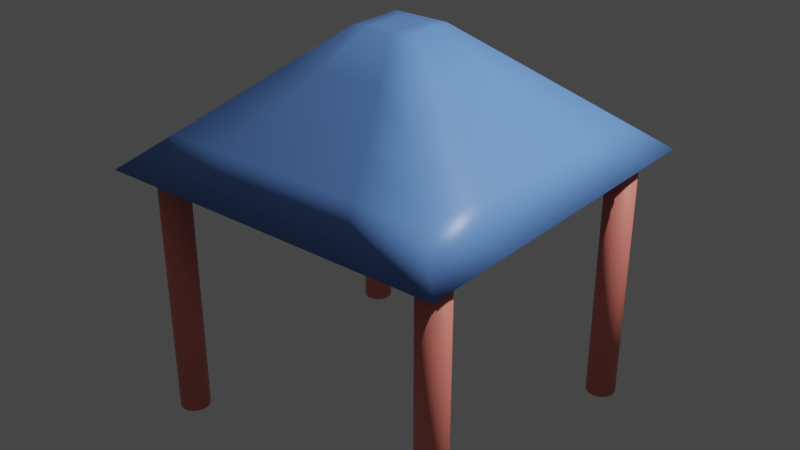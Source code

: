 # Source: Tent.blend  (saved by Blender 2.80.75; exported with 4.5.12 LTS)
import bpy
from mathutils import Matrix  # noqa: F401  (used for matrix-valued properties, if any)

bpy.ops.wm.read_factory_settings(use_empty=True)
scene = bpy.context.scene
scene.name = 'Scene'

# ---- collections
col_collection = bpy.data.collections.new('Collection'); scene.collection.children.link(col_collection)

# ---- materials (node trees are filled in below, after node groups)
mat_material = bpy.data.materials.new('Material')
mat_material.alpha_threshold = 0.0
mat_material.use_transparent_shadow = False
mat_material.line_color = (0.0, 0.0, 0.0, 1.0)
mat_material_001 = bpy.data.materials.new('Material.001')
mat_material_001.use_transparent_shadow = False

# ---- material node trees
mat_material.use_nodes = True; mat_material.node_tree.nodes.clear()
_N = mat_material.node_tree.nodes; _L = mat_material.node_tree.links
n0 = _N.new('ShaderNodeOutputMaterial'); n0.name = 'Material Output'; n0.location = (300, 300)
n1 = _N.new('ShaderNodeBsdfPrincipled'); n1.name = 'Principled BSDF'; n1.location = (10, 300)
n1.distribution = 'GGX'
n1.subsurface_method = 'BURLEY'
n1.inputs[0].default_value = (0.1492, 0.3216, 0.8, 1.0)
n1.inputs[2].default_value = 0.4
n1.inputs[3].default_value = 1.45
n1.inputs[27].default_value = (0.0, 0.0, 0.0, 1.0)
n1.inputs[28].default_value = 1.0
_L.new(n1.outputs[0], n0.inputs[0])
n0.is_active_output = True
mat_material_001.use_nodes = True; mat_material_001.node_tree.nodes.clear()
_N = mat_material_001.node_tree.nodes; _L = mat_material_001.node_tree.links
n0 = _N.new('ShaderNodeOutputMaterial'); n0.name = 'Material Output'; n0.location = (300, 300)
n1 = _N.new('ShaderNodeBsdfPrincipled'); n1.name = 'Principled BSDF'; n1.location = (10, 300)
n1.distribution = 'GGX'
n1.subsurface_method = 'BURLEY'
n1.inputs[0].default_value = (0.8, 0.2173, 0.1726, 1.0)
n1.inputs[3].default_value = 1.45
n1.inputs[27].default_value = (0.0, 0.0, 0.0, 1.0)
n1.inputs[28].default_value = 1.0
_L.new(n1.outputs[0], n0.inputs[0])
n0.is_active_output = True

# ---- world
world_world = bpy.data.worlds.new('World'); scene.world = world_world
world_world.use_nodes = True; world_world.node_tree.nodes.clear()
_N = world_world.node_tree.nodes; _L = world_world.node_tree.links
n0 = _N.new('ShaderNodeOutputWorld'); n0.name = 'World Output'; n0.location = (300, 300)
n1 = _N.new('ShaderNodeBackground'); n1.name = 'Background'; n1.location = (10, 300)
n1.inputs[0].default_value = (0.05088, 0.05088, 0.05088, 1.0)
_L.new(n1.outputs[0], n0.inputs[0])
n0.is_active_output = True
world_world.color = (0.05088, 0.05088, 0.05088)
world_world.use_sun_shadow = False
world_world.sun_shadow_jitter_overblur = 0.0

# ---- lights
light_light = bpy.data.lights.new('Light', 'POINT')
light_light.transmission_factor = 0.0
light_light.energy = 1000.0
light_light.shadow_soft_size = 0.1
light_light.shadow_maximum_resolution = 0.006
light_light.use_absolute_resolution = True

# ---- meshes
me_cube = bpy.data.meshes.new('Cube')
me_cube.from_pydata([(0.2007, 0.2007, 2.725), (1.011, 1.011, 1.829), (0.2007, -0.2007, 2.725), (1.011, -1.011, 1.829), (-0.2007, 0.2007, 2.725), (-1.011, 1.011, 1.829), (-0.2007, -0.2007, 2.725), (-1.011, -1.011, 1.829), (-1.271, 1.271, 1.829), (-1.271, -1.271, 1.829), (1.271, 1.271, 1.829), (1.271, -1.271, 1.829), (-0.4918, 0.4918, 2.011), (-0.4918, -0.4918, 2.011), (0.4918, 0.4918, 2.011), (0.4918, -0.4918, 2.011), (-1.271, -2.572e-10, 1.829), (-1.313e-09, 1.271, 1.829), (0.7356, 0.7356, 2.277), (-0.7356, -0.7356, 2.277), (0.7356, -0.7356, 2.277), (-0.7356, 0.7356, 2.277), (-1.313e-09, -0.2007, 2.725), (0.2007, -2.572e-10, 2.725), (-1.313e-09, -1.271, 1.829), (-0.2007, -2.572e-10, 2.725), (-1.313e-09, 0.2007, 2.725), (1.271, -2.572e-10, 1.829), (-1.011, -2.572e-10, 1.829), (-1.313e-09, 1.011, 1.829), (-1.313e-09, -1.011, 1.829), (1.011, -2.572e-10, 1.829), (-1.141, 1.141, 1.829), (-1.141, -1.141, 1.829), (1.141, 1.141, 1.829), (1.141, -1.141, 1.829), (-0.4918, -2.572e-10, 2.011), (-1.313e-09, 0.4918, 2.011), (-1.313e-09, -0.4918, 2.011), (0.4918, -2.572e-10, 2.011), (-0.7512, -0.7512, 1.92), (0.7512, -0.7512, 1.92), (-0.7512, 0.7512, 1.92), (0.7512, 0.7512, 1.92), (-1.313e-09, 0.7512, 1.92), (0.7512, -2.572e-10, 1.92), (-0.7512, -2.572e-10, 1.92), (-1.313e-09, -2.572e-10, 2.011), (1.141, -2.572e-10, 1.829), (-1.313e-09, -1.141, 1.829), (-1.313e-09, 1.141, 1.829), (-1.141, -2.572e-10, 1.829), (-1.313e-09, 0.7356, 2.277), (0.7356, -2.572e-10, 2.277), (-1.313e-09, -0.7512, 1.92), (-0.7356, -2.572e-10, 2.277), (-1.313e-09, -0.7356, 2.277), (-1.313e-09, -2.572e-10, 2.725), (-1.271, -0.6353, 1.829), (-0.6353, 1.271, 1.829), (1.003, 1.003, 2.053), (-0.4681, -0.4681, 2.501), (1.003, -1.003, 2.053), (-1.003, 1.003, 2.053), (-0.1003, -0.2007, 2.725), (0.2007, -0.1003, 2.725), (0.6353, -1.271, 1.829), (-0.2007, 0.1003, 2.725), (0.1003, 0.2007, 2.725), (1.271, 0.6353, 1.829), (-1.011, -0.5053, 1.829), (-0.5053, 1.011, 1.829), (0.5053, -1.011, 1.829), (1.011, 0.5053, 1.829), (-1.076, 1.076, 1.829), (-1.206, -1.206, 1.829), (1.076, 1.076, 1.829), (1.206, -1.206, 1.829), (-0.4918, -0.2459, 2.011), (-0.2459, 0.4918, 2.011), (0.2459, -0.4918, 2.011), (0.4918, 0.2459, 2.011), (-0.6215, -0.6215, 1.965), (0.8809, -0.8809, 1.875), (-0.6215, 0.6215, 1.965), (0.8809, 0.8809, 1.875), (-1.271, 0.6353, 1.829), (0.6353, 1.271, 1.829), (0.4681, 0.4681, 2.501), (-1.003, -1.003, 2.053), (0.4681, -0.4681, 2.501), (-0.4681, 0.4681, 2.501), (0.1003, -0.2007, 2.725), (0.2007, 0.1003, 2.725), (-0.6353, -1.271, 1.829), (-0.2007, -0.1003, 2.725), (-0.1003, 0.2007, 2.725), (1.271, -0.6353, 1.829), (-1.011, 0.5053, 1.829), (0.5053, 1.011, 1.829), (-0.5053, -1.011, 1.829), (1.011, -0.5053, 1.829), (-1.206, 1.206, 1.829), (-1.076, -1.076, 1.829), (1.206, 1.206, 1.829), (1.076, -1.076, 1.829), (-0.4918, 0.2459, 2.011), (0.2459, 0.4918, 2.011), (-0.2459, -0.4918, 2.011), (0.4918, -0.2459, 2.011), (-0.8809, -0.8809, 1.875), (0.6215, -0.6215, 1.965), (-0.8809, 0.8809, 1.875), (0.6215, 0.6215, 1.965), (-1.313e-09, 0.6215, 1.965), (-1.313e-09, 0.8809, 1.875), (-0.3756, 0.7512, 1.92), (0.3756, 0.7512, 1.92), (0.6215, -2.572e-10, 1.965), (0.8809, -2.572e-10, 1.875), (0.7512, 0.3756, 1.92), (0.7512, -0.3756, 1.92), (-0.6215, -2.572e-10, 1.965), (-0.8809, -2.572e-10, 1.875), (-0.7512, -0.3756, 1.92), (-0.7512, 0.3756, 1.92), (-1.313e-09, -0.2459, 2.011), (-1.313e-09, 0.2459, 2.011), (-0.2459, -2.572e-10, 2.011), (0.2459, -2.572e-10, 2.011), (1.206, -2.572e-10, 1.829), (1.076, -2.572e-10, 1.829), (1.141, -0.5703, 1.829), (1.141, 0.5703, 1.829), (-1.313e-09, -1.206, 1.829), (-1.313e-09, -1.076, 1.829), (-0.5703, -1.141, 1.829), (0.5703, -1.141, 1.829), (-1.313e-09, 1.206, 1.829), (-1.313e-09, 1.076, 1.829), (0.5703, 1.141, 1.829), (-0.5703, 1.141, 1.829), (-1.206, -2.572e-10, 1.829), (-1.076, -2.572e-10, 1.829), (-1.141, 0.5703, 1.829), (-1.141, -0.5703, 1.829), (0.3678, 0.7356, 2.277), (-0.3678, 0.7356, 2.277), (-1.313e-09, 1.003, 2.053), (-1.313e-09, 0.4681, 2.501), (0.7356, -0.3678, 2.277), (0.7356, 0.3678, 2.277), (1.003, -2.572e-10, 2.053), (0.4681, -2.572e-10, 2.501), (-1.313e-09, -0.6215, 1.965), (-1.313e-09, -0.8809, 1.875), (0.3756, -0.7512, 1.92), (-0.3756, -0.7512, 1.92), (-0.7356, 0.3678, 2.277), (-0.7356, -0.3678, 2.277), (-1.003, -2.572e-10, 2.053), (-0.4681, -2.572e-10, 2.501), (-0.3678, -0.7356, 2.277), (0.3678, -0.7356, 2.277), (-1.313e-09, -1.003, 2.053), (-1.313e-09, -0.4681, 2.501), (-1.313e-09, -0.1003, 2.725), (-1.313e-09, 0.1003, 2.725), (0.1003, -2.572e-10, 2.725), (-0.1003, -2.572e-10, 2.725), (-0.1003, 0.1003, 2.725), (0.1003, 0.1003, 2.725), (0.1003, -0.1003, 2.725), (0.2341, -0.4681, 2.501), (0.5015, -1.003, 2.053), (-0.5015, -1.003, 2.053), (-0.4681, -0.2341, 2.501), (-1.003, -0.5015, 2.053), (-1.003, 0.5015, 2.053), (-0.4404, -0.8809, 1.875), (0.4404, -0.8809, 1.875), (0.3108, -0.6215, 1.965), (0.4681, 0.2341, 2.501), (1.003, 0.5015, 2.053), (1.003, -0.5015, 2.053), (-0.2341, 0.4681, 2.501), (-0.5015, 1.003, 2.053), (0.5015, 1.003, 2.053), (-1.076, -0.5378, 1.829), (-1.076, 0.5378, 1.829), (-1.206, 0.6028, 1.829), (-0.5378, 1.076, 1.829), (0.5378, 1.076, 1.829), (0.6028, 1.206, 1.829), (0.5378, -1.076, 1.829), (-0.5378, -1.076, 1.829), (-0.6028, -1.206, 1.829), (1.076, 0.5378, 1.829), (1.076, -0.5378, 1.829), (1.206, -0.6028, 1.829), (0.2459, 0.2459, 2.011), (-0.2459, 0.2459, 2.011), (-0.2459, -0.2459, 2.011), (-0.8809, 0.4404, 1.875), (-0.8809, -0.4404, 1.875), (-0.6215, -0.3108, 1.965), (0.8809, -0.4404, 1.875), (0.8809, 0.4404, 1.875), (0.6215, 0.3108, 1.965), (0.4404, 0.8809, 1.875), (-0.4404, 0.8809, 1.875), (-0.3108, 0.6215, 1.965), (0.3108, 0.6215, 1.965), (0.6215, -0.3108, 1.965), (-0.6215, 0.3108, 1.965), (0.2459, -0.2459, 2.011), (1.206, 0.6028, 1.829), (0.6028, -1.206, 1.829), (-0.6028, 1.206, 1.829), (-1.206, -0.6028, 1.829), (0.2341, 0.4681, 2.501), (0.4681, -0.2341, 2.501), (-0.3108, -0.6215, 1.965), (-0.4681, 0.2341, 2.501), (-0.2341, -0.4681, 2.501), (-0.1003, -0.1003, 2.725), (1.059, 1.096, -0.01372), (1.059, 1.096, 1.855), (1.08, 1.094, -0.01372), (1.08, 1.094, 1.855), (1.1, 1.088, -0.01372), (1.1, 1.088, 1.855), (1.118, 1.078, -0.01372), (1.118, 1.078, 1.855), (1.134, 1.065, -0.01372), (1.134, 1.065, 1.855), (1.147, 1.049, -0.01372), (1.147, 1.049, 1.855), (1.157, 1.031, -0.01372), (1.157, 1.031, 1.855), (1.163, 1.011, -0.01372), (1.163, 1.011, 1.855), (1.165, 0.9902, -0.01372), (1.165, 0.9902, 1.855), (1.163, 0.9696, -0.01372), (1.163, 0.9696, 1.855), (1.157, 0.9498, -0.01372), (1.157, 0.9498, 1.855), (1.147, 0.9315, -0.01372), (1.147, 0.9315, 1.855), (1.134, 0.9155, -0.01372), (1.134, 0.9155, 1.855), (1.118, 0.9024, -0.01372), (1.118, 0.9024, 1.855), (1.1, 0.8926, -0.01372), (1.1, 0.8926, 1.855), (1.08, 0.8866, -0.01372), (1.08, 0.8866, 1.855), (1.059, 0.8846, -0.01372), (1.059, 0.8846, 1.855), (1.039, 0.8866, -0.01372), (1.039, 0.8866, 1.855), (1.019, 0.8926, -0.01372), (1.019, 0.8926, 1.855), (1.001, 0.9024, -0.01372), (1.001, 0.9024, 1.855), (0.9848, 0.9155, -0.01372), (0.9848, 0.9155, 1.855), (0.9716, 0.9315, -0.01372), (0.9716, 0.9315, 1.855), (0.9619, 0.9498, -0.01372), (0.9619, 0.9498, 1.855), (0.9559, 0.9696, -0.01372), (0.9559, 0.9696, 1.855), (0.9538, 0.9902, -0.01372), (0.9538, 0.9902, 1.855), (0.9559, 1.011, -0.01372), (0.9559, 1.011, 1.855), (0.9619, 1.031, -0.01372), (0.9619, 1.031, 1.855), (0.9716, 1.049, -0.01372), (0.9716, 1.049, 1.855), (0.9848, 1.065, -0.01372), (0.9848, 1.065, 1.855), (1.001, 1.078, -0.01372), (1.001, 1.078, 1.855), (1.019, 1.088, -0.01372), (1.019, 1.088, 1.855), (1.039, 1.094, -0.01372), (1.039, 1.094, 1.855), (-1.059, 1.096, -0.01372), (-1.059, 1.096, 1.855), (-1.08, 1.094, -0.01372), (-1.08, 1.094, 1.855), (-1.1, 1.088, -0.01372), (-1.1, 1.088, 1.855), (-1.118, 1.078, -0.01372), (-1.118, 1.078, 1.855), (-1.134, 1.065, -0.01372), (-1.134, 1.065, 1.855), (-1.147, 1.049, -0.01372), (-1.147, 1.049, 1.855), (-1.157, 1.031, -0.01372), (-1.157, 1.031, 1.855), (-1.163, 1.011, -0.01372), (-1.163, 1.011, 1.855), (-1.165, 0.9902, -0.01372), (-1.165, 0.9902, 1.855), (-1.163, 0.9696, -0.01372), (-1.163, 0.9696, 1.855), (-1.157, 0.9498, -0.01372), (-1.157, 0.9498, 1.855), (-1.147, 0.9315, -0.01372), (-1.147, 0.9315, 1.855), (-1.134, 0.9155, -0.01372), (-1.134, 0.9155, 1.855), (-1.118, 0.9024, -0.01372), (-1.118, 0.9024, 1.855), (-1.1, 0.8926, -0.01372), (-1.1, 0.8926, 1.855), (-1.08, 0.8866, -0.01372), (-1.08, 0.8866, 1.855), (-1.059, 0.8846, -0.01372), (-1.059, 0.8846, 1.855), (-1.039, 0.8866, -0.01372), (-1.039, 0.8866, 1.855), (-1.019, 0.8926, -0.01372), (-1.019, 0.8926, 1.855), (-1.001, 0.9024, -0.01372), (-1.001, 0.9024, 1.855), (-0.9848, 0.9155, -0.01372), (-0.9848, 0.9155, 1.855), (-0.9716, 0.9315, -0.01372), (-0.9716, 0.9315, 1.855), (-0.9619, 0.9498, -0.01372), (-0.9619, 0.9498, 1.855), (-0.9559, 0.9696, -0.01372), (-0.9559, 0.9696, 1.855), (-0.9538, 0.9902, -0.01372), (-0.9538, 0.9902, 1.855), (-0.9559, 1.011, -0.01372), (-0.9559, 1.011, 1.855), (-0.9619, 1.031, -0.01372), (-0.9619, 1.031, 1.855), (-0.9716, 1.049, -0.01372), (-0.9716, 1.049, 1.855), (-0.9848, 1.065, -0.01372), (-0.9848, 1.065, 1.855), (-1.001, 1.078, -0.01372), (-1.001, 1.078, 1.855), (-1.019, 1.088, -0.01372), (-1.019, 1.088, 1.855), (-1.039, 1.094, -0.01372), (-1.039, 1.094, 1.855), (1.059, -1.096, -0.01372), (1.059, -1.096, 1.855), (1.08, -1.094, -0.01372), (1.08, -1.094, 1.855), (1.1, -1.088, -0.01372), (1.1, -1.088, 1.855), (1.118, -1.078, -0.01372), (1.118, -1.078, 1.855), (1.134, -1.065, -0.01372), (1.134, -1.065, 1.855), (1.147, -1.049, -0.01372), (1.147, -1.049, 1.855), (1.157, -1.031, -0.01372), (1.157, -1.031, 1.855), (1.163, -1.011, -0.01372), (1.163, -1.011, 1.855), (1.165, -0.9902, -0.01372), (1.165, -0.9902, 1.855), (1.163, -0.9696, -0.01372), (1.163, -0.9696, 1.855), (1.157, -0.9498, -0.01372), (1.157, -0.9498, 1.855), (1.147, -0.9315, -0.01372), (1.147, -0.9315, 1.855), (1.134, -0.9155, -0.01372), (1.134, -0.9155, 1.855), (1.118, -0.9024, -0.01372), (1.118, -0.9024, 1.855), (1.1, -0.8926, -0.01372), (1.1, -0.8926, 1.855), (1.08, -0.8866, -0.01372), (1.08, -0.8866, 1.855), (1.059, -0.8846, -0.01372), (1.059, -0.8846, 1.855), (1.039, -0.8866, -0.01372), (1.039, -0.8866, 1.855), (1.019, -0.8926, -0.01372), (1.019, -0.8926, 1.855), (1.001, -0.9024, -0.01372), (1.001, -0.9024, 1.855), (0.9848, -0.9155, -0.01372), (0.9848, -0.9155, 1.855), (0.9716, -0.9315, -0.01372), (0.9716, -0.9315, 1.855), (0.9619, -0.9498, -0.01372), (0.9619, -0.9498, 1.855), (0.9559, -0.9696, -0.01372), (0.9559, -0.9696, 1.855), (0.9538, -0.9902, -0.01372), (0.9538, -0.9902, 1.855), (0.9559, -1.011, -0.01372), (0.9559, -1.011, 1.855), (0.9619, -1.031, -0.01372), (0.9619, -1.031, 1.855), (0.9716, -1.049, -0.01372), (0.9716, -1.049, 1.855), (0.9848, -1.065, -0.01372), (0.9848, -1.065, 1.855), (1.001, -1.078, -0.01372), (1.001, -1.078, 1.855), (1.019, -1.088, -0.01372), (1.019, -1.088, 1.855), (1.039, -1.094, -0.01372), (1.039, -1.094, 1.855), (-1.059, -1.096, -0.01372), (-1.059, -1.096, 1.855), (-1.08, -1.094, -0.01372), (-1.08, -1.094, 1.855), (-1.1, -1.088, -0.01372), (-1.1, -1.088, 1.855), (-1.118, -1.078, -0.01372), (-1.118, -1.078, 1.855), (-1.134, -1.065, -0.01372), (-1.134, -1.065, 1.855), (-1.147, -1.049, -0.01372), (-1.147, -1.049, 1.855), (-1.157, -1.031, -0.01372), (-1.157, -1.031, 1.855), (-1.163, -1.011, -0.01372), (-1.163, -1.011, 1.855), (-1.165, -0.9902, -0.01372), (-1.165, -0.9902, 1.855), (-1.163, -0.9696, -0.01372), (-1.163, -0.9696, 1.855), (-1.157, -0.9498, -0.01372), (-1.157, -0.9498, 1.855), (-1.147, -0.9315, -0.01372), (-1.147, -0.9315, 1.855), (-1.134, -0.9155, -0.01372), (-1.134, -0.9155, 1.855), (-1.118, -0.9024, -0.01372), (-1.118, -0.9024, 1.855), (-1.1, -0.8926, -0.01372), (-1.1, -0.8926, 1.855), (-1.08, -0.8866, -0.01372), (-1.08, -0.8866, 1.855), (-1.059, -0.8846, -0.01372), (-1.059, -0.8846, 1.855), (-1.039, -0.8866, -0.01372), (-1.039, -0.8866, 1.855), (-1.019, -0.8926, -0.01372), (-1.019, -0.8926, 1.855), (-1.001, -0.9024, -0.01372), (-1.001, -0.9024, 1.855), (-0.9848, -0.9155, -0.01372), (-0.9848, -0.9155, 1.855), (-0.9716, -0.9315, -0.01372), (-0.9716, -0.9315, 1.855), (-0.9619, -0.9498, -0.01372), (-0.9619, -0.9498, 1.855), (-0.9559, -0.9696, -0.01372), (-0.9559, -0.9696, 1.855), (-0.9538, -0.9902, -0.01372), (-0.9538, -0.9902, 1.855), (-0.9559, -1.011, -0.01372), (-0.9559, -1.011, 1.855), (-0.9619, -1.031, -0.01372), (-0.9619, -1.031, 1.855), (-0.9716, -1.049, -0.01372), (-0.9716, -1.049, 1.855), (-0.9848, -1.065, -0.01372), (-0.9848, -1.065, 1.855), (-1.001, -1.078, -0.01372), (-1.001, -1.078, 1.855), (-1.019, -1.088, -0.01372), (-1.019, -1.088, 1.855), (-1.039, -1.094, -0.01372), (-1.039, -1.094, 1.855)], [], [(225, 95, 6, 64), (224, 64, 6, 61), (223, 67, 4, 91), (222, 82, 13, 108), (221, 65, 2, 90), (220, 68, 0, 88), (219, 75, 9, 58), (218, 102, 8, 59), (217, 77, 11, 66), (216, 104, 10, 69), (215, 109, 15, 80), (214, 84, 12, 106), (213, 111, 15, 109), (212, 113, 14, 107), (211, 114, 37, 79), (210, 115, 44, 116), (209, 85, 43, 117), (208, 118, 39, 81), (207, 119, 45, 120), (206, 83, 41, 121), (205, 122, 36, 78), (204, 123, 46, 124), (203, 112, 42, 125), (202, 126, 38, 108), (201, 127, 47, 128), (200, 81, 39, 129), (199, 130, 27, 97), (198, 131, 48, 132), (197, 76, 34, 133), (196, 134, 24, 94), (195, 135, 49, 136), (194, 105, 35, 137), (193, 138, 17, 87), (192, 139, 50, 140), (191, 74, 32, 141), (190, 142, 16, 86), (189, 143, 51, 144), (188, 103, 33, 145), (187, 146, 18, 60), (186, 147, 52, 148), (185, 96, 26, 149), (184, 150, 20, 62), (183, 151, 53, 152), (182, 93, 23, 153), (181, 154, 38, 80), (180, 155, 54, 156), (179, 110, 40, 157), (178, 158, 21, 63), (177, 159, 55, 160), (176, 95, 25, 161), (175, 162, 19, 89), (174, 163, 56, 164), (173, 92, 22, 165), (172, 166, 22, 92), (171, 167, 57, 168), (170, 67, 25, 169), (167, 170, 169, 57), (26, 96, 170, 167), (96, 4, 67, 170), (93, 171, 168, 23), (0, 68, 171, 93), (68, 26, 167, 171), (65, 172, 92, 2), (23, 168, 172, 65), (168, 57, 166, 172), (163, 173, 165, 56), (20, 90, 173, 163), (90, 2, 92, 173), (66, 174, 164, 24), (11, 62, 174, 66), (62, 20, 163, 174), (94, 175, 89, 9), (24, 164, 175, 94), (164, 56, 162, 175), (159, 176, 161, 55), (19, 61, 176, 159), (61, 6, 95, 176), (58, 177, 160, 16), (9, 89, 177, 58), (89, 19, 159, 177), (86, 178, 63, 8), (16, 160, 178, 86), (160, 55, 158, 178), (155, 179, 157, 54), (30, 100, 179, 155), (100, 7, 110, 179), (83, 180, 156, 41), (3, 72, 180, 83), (72, 30, 155, 180), (111, 181, 80, 15), (41, 156, 181, 111), (156, 54, 154, 181), (151, 182, 153, 53), (18, 88, 182, 151), (88, 0, 93, 182), (69, 183, 152, 27), (10, 60, 183, 69), (60, 18, 151, 183), (97, 184, 62, 11), (27, 152, 184, 97), (152, 53, 150, 184), (147, 185, 149, 52), (21, 91, 185, 147), (91, 4, 96, 185), (59, 186, 148, 17), (8, 63, 186, 59), (63, 21, 147, 186), (87, 187, 60, 10), (17, 148, 187, 87), (148, 52, 146, 187), (143, 188, 145, 51), (28, 70, 188, 143), (70, 7, 103, 188), (74, 189, 144, 32), (5, 98, 189, 74), (98, 28, 143, 189), (102, 190, 86, 8), (32, 144, 190, 102), (144, 51, 142, 190), (139, 191, 141, 50), (29, 71, 191, 139), (71, 5, 74, 191), (76, 192, 140, 34), (1, 99, 192, 76), (99, 29, 139, 192), (104, 193, 87, 10), (34, 140, 193, 104), (140, 50, 138, 193), (135, 194, 137, 49), (30, 72, 194, 135), (72, 3, 105, 194), (103, 195, 136, 33), (7, 100, 195, 103), (100, 30, 135, 195), (75, 196, 94, 9), (33, 136, 196, 75), (136, 49, 134, 196), (131, 197, 133, 48), (31, 73, 197, 131), (73, 1, 76, 197), (105, 198, 132, 35), (3, 101, 198, 105), (101, 31, 131, 198), (77, 199, 97, 11), (35, 132, 199, 77), (132, 48, 130, 199), (127, 200, 129, 47), (37, 107, 200, 127), (107, 14, 81, 200), (106, 201, 128, 36), (12, 79, 201, 106), (79, 37, 127, 201), (78, 202, 108, 13), (36, 128, 202, 78), (128, 47, 126, 202), (123, 203, 125, 46), (28, 98, 203, 123), (98, 5, 112, 203), (110, 204, 124, 40), (7, 70, 204, 110), (70, 28, 123, 204), (82, 205, 78, 13), (40, 124, 205, 82), (124, 46, 122, 205), (119, 206, 121, 45), (31, 101, 206, 119), (101, 3, 83, 206), (85, 207, 120, 43), (1, 73, 207, 85), (73, 31, 119, 207), (113, 208, 81, 14), (43, 120, 208, 113), (120, 45, 118, 208), (115, 209, 117, 44), (29, 99, 209, 115), (99, 1, 85, 209), (112, 210, 116, 42), (5, 71, 210, 112), (71, 29, 115, 210), (84, 211, 79, 12), (42, 116, 211, 84), (116, 44, 114, 211), (114, 212, 107, 37), (44, 117, 212, 114), (117, 43, 113, 212), (118, 213, 109, 39), (45, 121, 213, 118), (121, 41, 111, 213), (122, 214, 106, 36), (46, 125, 214, 122), (125, 42, 84, 214), (126, 215, 80, 38), (47, 129, 215, 126), (129, 39, 109, 215), (130, 216, 69, 27), (48, 133, 216, 130), (133, 34, 104, 216), (134, 217, 66, 24), (49, 137, 217, 134), (137, 35, 77, 217), (138, 218, 59, 17), (50, 141, 218, 138), (141, 32, 102, 218), (142, 219, 58, 16), (51, 145, 219, 142), (145, 33, 75, 219), (146, 220, 88, 18), (52, 149, 220, 146), (149, 26, 68, 220), (150, 221, 90, 20), (53, 153, 221, 150), (153, 23, 65, 221), (154, 222, 108, 38), (54, 157, 222, 154), (157, 40, 82, 222), (158, 223, 91, 21), (55, 161, 223, 158), (161, 25, 67, 223), (162, 224, 61, 19), (56, 165, 224, 162), (165, 22, 64, 224), (166, 225, 64, 22), (57, 169, 225, 166), (169, 25, 95, 225), (226, 227, 229, 228), (228, 229, 231, 230), (230, 231, 233, 232), (232, 233, 235, 234), (234, 235, 237, 236), (236, 237, 239, 238), (238, 239, 241, 240), (240, 241, 243, 242), (242, 243, 245, 244), (244, 245, 247, 246), (246, 247, 249, 248), (248, 249, 251, 250), (250, 251, 253, 252), (252, 253, 255, 254), (254, 255, 257, 256), (256, 257, 259, 258), (258, 259, 261, 260), (260, 261, 263, 262), (262, 263, 265, 264), (264, 265, 267, 266), (266, 267, 269, 268), (268, 269, 271, 270), (270, 271, 273, 272), (272, 273, 275, 274), (274, 275, 277, 276), (276, 277, 279, 278), (278, 279, 281, 280), (280, 281, 283, 282), (282, 283, 285, 284), (284, 285, 287, 286), (229, 227, 289, 287, 285, 283, 281, 279, 277, 275, 273, 271, 269, 267, 265, 263, 261, 259, 257, 255, 253, 251, 249, 247, 245, 243, 241, 239, 237, 235, 233, 231), (286, 287, 289, 288), (288, 289, 227, 226), (226, 228, 230, 232, 234, 236, 238, 240, 242, 244, 246, 248, 250, 252, 254, 256, 258, 260, 262, 264, 266, 268, 270, 272, 274, 276, 278, 280, 282, 284, 286, 288), (290, 292, 293, 291), (292, 294, 295, 293), (294, 296, 297, 295), (296, 298, 299, 297), (298, 300, 301, 299), (300, 302, 303, 301), (302, 304, 305, 303), (304, 306, 307, 305), (306, 308, 309, 307), (308, 310, 311, 309), (310, 312, 313, 311), (312, 314, 315, 313), (314, 316, 317, 315), (316, 318, 319, 317), (318, 320, 321, 319), (320, 322, 323, 321), (322, 324, 325, 323), (324, 326, 327, 325), (326, 328, 329, 327), (328, 330, 331, 329), (330, 332, 333, 331), (332, 334, 335, 333), (334, 336, 337, 335), (336, 338, 339, 337), (338, 340, 341, 339), (340, 342, 343, 341), (342, 344, 345, 343), (344, 346, 347, 345), (346, 348, 349, 347), (348, 350, 351, 349), (293, 295, 297, 299, 301, 303, 305, 307, 309, 311, 313, 315, 317, 319, 321, 323, 325, 327, 329, 331, 333, 335, 337, 339, 341, 343, 345, 347, 349, 351, 353, 291), (350, 352, 353, 351), (352, 290, 291, 353), (290, 352, 350, 348, 346, 344, 342, 340, 338, 336, 334, 332, 330, 328, 326, 324, 322, 320, 318, 316, 314, 312, 310, 308, 306, 304, 302, 300, 298, 296, 294, 292), (354, 356, 357, 355), (356, 358, 359, 357), (358, 360, 361, 359), (360, 362, 363, 361), (362, 364, 365, 363), (364, 366, 367, 365), (366, 368, 369, 367), (368, 370, 371, 369), (370, 372, 373, 371), (372, 374, 375, 373), (374, 376, 377, 375), (376, 378, 379, 377), (378, 380, 381, 379), (380, 382, 383, 381), (382, 384, 385, 383), (384, 386, 387, 385), (386, 388, 389, 387), (388, 390, 391, 389), (390, 392, 393, 391), (392, 394, 395, 393), (394, 396, 397, 395), (396, 398, 399, 397), (398, 400, 401, 399), (400, 402, 403, 401), (402, 404, 405, 403), (404, 406, 407, 405), (406, 408, 409, 407), (408, 410, 411, 409), (410, 412, 413, 411), (412, 414, 415, 413), (357, 359, 361, 363, 365, 367, 369, 371, 373, 375, 377, 379, 381, 383, 385, 387, 389, 391, 393, 395, 397, 399, 401, 403, 405, 407, 409, 411, 413, 415, 417, 355), (414, 416, 417, 415), (416, 354, 355, 417), (354, 416, 414, 412, 410, 408, 406, 404, 402, 400, 398, 396, 394, 392, 390, 388, 386, 384, 382, 380, 378, 376, 374, 372, 370, 368, 366, 364, 362, 360, 358, 356), (418, 419, 421, 420), (420, 421, 423, 422), (422, 423, 425, 424), (424, 425, 427, 426), (426, 427, 429, 428), (428, 429, 431, 430), (430, 431, 433, 432), (432, 433, 435, 434), (434, 435, 437, 436), (436, 437, 439, 438), (438, 439, 441, 440), (440, 441, 443, 442), (442, 443, 445, 444), (444, 445, 447, 446), (446, 447, 449, 448), (448, 449, 451, 450), (450, 451, 453, 452), (452, 453, 455, 454), (454, 455, 457, 456), (456, 457, 459, 458), (458, 459, 461, 460), (460, 461, 463, 462), (462, 463, 465, 464), (464, 465, 467, 466), (466, 467, 469, 468), (468, 469, 471, 470), (470, 471, 473, 472), (472, 473, 475, 474), (474, 475, 477, 476), (476, 477, 479, 478), (421, 419, 481, 479, 477, 475, 473, 471, 469, 467, 465, 463, 461, 459, 457, 455, 453, 451, 449, 447, 445, 443, 441, 439, 437, 435, 433, 431, 429, 427, 425, 423), (478, 479, 481, 480), (480, 481, 419, 418), (418, 420, 422, 424, 426, 428, 430, 432, 434, 436, 438, 440, 442, 444, 446, 448, 450, 452, 454, 456, 458, 460, 462, 464, 466, 468, 470, 472, 474, 476, 478, 480)])
me_cube.polygons.foreach_set('use_smooth', [True] * 360)
me_cube.polygons.foreach_set('material_index', [0, 0, 0, 0, 0, 0, 0, 0, 0, 0, 0, 0, 0, 0, 0, 0, 0, 0, 0, 0, 0, 0, 0, 0, 0, 0, 0, 0, 0, 0, 0, 0, 0, 0, 0, 0, 0, 0, 0, 0, 0, 0, 0, 0, 0, 0, 0, 0, 0, 0, 0, 0, 0, 0, 0, 0, 0, 0, 0, 0, 0, 0, 0, 0, 0, 0, 0, 0, 0, 0, 0, 0, 0, 0, 0, 0, 0, 0, 0, 0, 0, 0, 0, 0, 0, 0, 0, 0, 0, 0, 0, 0, 0, 0, 0, 0, 0, 0, 0, 0, 0, 0, 0, 0, 0, 0, 0, 0, 0, 0, 0, 0, 0, 0, 0, 0, 0, 0, 0, 0, 0, 0, 0, 0, 0, 0, 0, 0, 0, 0, 0, 0, 0, 0, 0, 0, 0, 0, 0, 0, 0, 0, 0, 0, 0, 0, 0, 0, 0, 0, 0, 0, 0, 0, 0, 0, 0, 0, 0, 0, 0, 0, 0, 0, 0, 0, 0, 0, 0, 0, 0, 0, 0, 0, 0, 0, 0, 0, 0, 0, 0, 0, 0, 0, 0, 0, 0, 0, 0, 0, 0, 0, 0, 0, 0, 0, 0, 0, 0, 0, 0, 0, 0, 0, 0, 0, 0, 0, 0, 0, 0, 0, 0, 0, 0, 0, 0, 0, 0, 0, 0, 0, 0, 0, 1, 1, 1, 1, 1, 1, 1, 1, 1, 1, 1, 1, 1, 1, 1, 1, 1, 1, 1, 1, 1, 1, 1, 1, 1, 1, 1, 1, 1, 1, 1, 1, 1, 1, 1, 1, 1, 1, 1, 1, 1, 1, 1, 1, 1, 1, 1, 1, 1, 1, 1, 1, 1, 1, 1, 1, 1, 1, 1, 1, 1, 1, 1, 1, 1, 1, 1, 1, 1, 1, 1, 1, 1, 1, 1, 1, 1, 1, 1, 1, 1, 1, 1, 1, 1, 1, 1, 1, 1, 1, 1, 1, 1, 1, 1, 1, 1, 1, 1, 1, 1, 1, 1, 1, 1, 1, 1, 1, 1, 1, 1, 1, 1, 1, 1, 1, 1, 1, 1, 1, 1, 1, 1, 1, 1, 1, 1, 1, 1, 1, 1, 1, 1, 1, 1, 1])
_uv = me_cube.uv_layers.new(name='UVMap')
_uv.uv.foreach_set('vector', [0.5625, 0.1875, 0.625, 0.1875, 0.625, 0.25, 0.5625, 0.25, 0.5625, 0.4375, 0.625, 0.4375, 0.625, 0.5, 0.5625, 0.5, 0.5625, 0.6875, 0.625, 0.6875, 0.625, 0.75, 0.5625, 0.75, 0.4503, 0.9744, 0.4006, 0.9744, 0.4006, 0.9744, 0.4503, 0.9744, 0.3125, 0.6875, 0.375, 0.6875, 0.375, 0.75, 0.3125, 0.75, 0.8125, 0.6875, 0.875, 0.6875, 0.875, 0.75, 0.8125, 0.75, 0.3814, 0.9343, 0.3814, 0.9936, 0.375, 1.0, 0.375, 0.9375, 0.4407, 0.7564, 0.3814, 0.7564, 0.375, 0.75, 0.4375, 0.75, 0.5593, 0.9936, 0.6186, 0.9936, 0.625, 1.0, 0.5625, 1.0, 0.6186, 0.8157, 0.6186, 0.7564, 0.625, 0.75, 0.625, 0.8125, 0.5497, 0.9247, 0.5994, 0.9247, 0.5994, 0.9744, 0.5497, 0.9744, 0.4006, 0.8253, 0.4006, 0.7756, 0.4006, 0.7756, 0.4006, 0.8253, 0.5994, 0.9247, 0.5994, 0.9744, 0.5994, 0.9744, 0.5994, 0.9247, 0.5497, 0.7756, 0.5994, 0.7756, 0.5994, 0.7756, 0.5497, 0.7756, 0.4503, 0.7756, 0.5, 0.7756, 0.5, 0.7756, 0.4503, 0.7756, 0.4503, 0.7756, 0.5, 0.7756, 0.5, 0.7756, 0.4503, 0.7756, 0.5497, 0.7756, 0.5994, 0.7756, 0.5994, 0.7756, 0.5497, 0.7756, 0.5994, 0.8253, 0.5994, 0.875, 0.5994, 0.875, 0.5994, 0.8253, 0.5994, 0.8253, 0.5994, 0.875, 0.5994, 0.875, 0.5994, 0.8253, 0.5994, 0.9247, 0.5994, 0.9744, 0.5994, 0.9744, 0.5994, 0.9247, 0.4006, 0.9247, 0.4006, 0.875, 0.4006, 0.875, 0.4006, 0.9247, 0.4006, 0.9247, 0.4006, 0.875, 0.4006, 0.875, 0.4006, 0.9247, 0.4006, 0.8253, 0.4006, 0.7756, 0.4006, 0.7756, 0.4006, 0.8253, 0.4503, 0.9247, 0.5, 0.9247, 0.5, 0.9744, 0.4503, 0.9744, 0.4503, 0.8253, 0.5, 0.8253, 0.5, 0.875, 0.4503, 0.875, 0.5497, 0.8253, 0.5994, 0.8253, 0.5994, 0.875, 0.5497, 0.875, 0.6186, 0.9343, 0.6186, 0.875, 0.625, 0.875, 0.625, 0.9375, 0.6058, 0.9279, 0.6058, 0.875, 0.6122, 0.875, 0.6122, 0.9311, 0.6058, 0.8221, 0.6058, 0.7692, 0.6122, 0.7628, 0.6122, 0.8189, 0.4407, 0.9936, 0.5, 0.9936, 0.5, 1.0, 0.4375, 1.0, 0.4471, 0.9808, 0.5, 0.9808, 0.5, 0.9872, 0.4439, 0.9872, 0.5529, 0.9808, 0.6058, 0.9808, 0.6122, 0.9872, 0.5561, 0.9872, 0.5593, 0.7564, 0.5, 0.7564, 0.5, 0.75, 0.5625, 0.75, 0.5529, 0.7692, 0.5, 0.7692, 0.5, 0.7628, 0.5561, 0.7628, 0.4471, 0.7692, 0.3942, 0.7692, 0.3878, 0.7628, 0.4439, 0.7628, 0.3814, 0.8157, 0.3814, 0.875, 0.375, 0.875, 0.375, 0.8125, 0.3942, 0.8221, 0.3942, 0.875, 0.3878, 0.875, 0.3878, 0.8189, 0.3942, 0.9279, 0.3942, 0.9808, 0.3878, 0.9872, 0.3878, 0.9311, 0.6875, 0.6875, 0.75, 0.6875, 0.75, 0.75, 0.6875, 0.75, 0.6875, 0.5625, 0.75, 0.5625, 0.75, 0.625, 0.6875, 0.625, 0.8125, 0.5625, 0.875, 0.5625, 0.875, 0.625, 0.8125, 0.625, 0.1875, 0.6875, 0.25, 0.6875, 0.25, 0.75, 0.1875, 0.75, 0.1875, 0.5625, 0.25, 0.5625, 0.25, 0.625, 0.1875, 0.625, 0.3125, 0.5625, 0.375, 0.5625, 0.375, 0.625, 0.3125, 0.625, 0.5497, 0.9744, 0.5, 0.9744, 0.5, 0.9744, 0.5497, 0.9744, 0.5497, 0.9744, 0.5, 0.9744, 0.5, 0.9744, 0.5497, 0.9744, 0.4503, 0.9744, 0.4006, 0.9744, 0.4006, 0.9744, 0.4503, 0.9744, 0.4375, 0.6875, 0.5, 0.6875, 0.5, 0.75, 0.4375, 0.75, 0.4375, 0.5625, 0.5, 0.5625, 0.5, 0.625, 0.4375, 0.625, 0.5625, 0.5625, 0.625, 0.5625, 0.625, 0.625, 0.5625, 0.625, 0.4375, 0.4375, 0.5, 0.4375, 0.5, 0.5, 0.4375, 0.5, 0.4375, 0.3125, 0.5, 0.3125, 0.5, 0.375, 0.4375, 0.375, 0.5625, 0.3125, 0.625, 0.3125, 0.625, 0.375, 0.5625, 0.375, 0.4375, 0.1875, 0.5, 0.1875, 0.5, 0.25, 0.4375, 0.25, 0.4375, 0.0625, 0.5, 0.0625, 0.5, 0.125, 0.4375, 0.125, 0.5625, 0.0625, 0.625, 0.0625, 0.625, 0.125, 0.5625, 0.125, 0.5, 0.0625, 0.5625, 0.0625, 0.5625, 0.125, 0.5, 0.125, 0.5, 0.0, 0.5625, 0.0, 0.5625, 0.0625, 0.5, 0.0625, 0.5625, 0.0, 0.625, 0.0, 0.625, 0.0625, 0.5625, 0.0625, 0.375, 0.0625, 0.4375, 0.0625, 0.4375, 0.125, 0.375, 0.125, 0.375, 0.0, 0.4375, 0.0, 0.4375, 0.0625, 0.375, 0.0625, 0.4375, 0.0, 0.5, 0.0, 0.5, 0.0625, 0.4375, 0.0625, 0.375, 0.1875, 0.4375, 0.1875, 0.4375, 0.25, 0.375, 0.25, 0.375, 0.125, 0.4375, 0.125, 0.4375, 0.1875, 0.375, 0.1875, 0.4375, 0.125, 0.5, 0.125, 0.5, 0.1875, 0.4375, 0.1875, 0.5, 0.3125, 0.5625, 0.3125, 0.5625, 0.375, 0.5, 0.375, 0.5, 0.25, 0.5625, 0.25, 0.5625, 0.3125, 0.5, 0.3125, 0.5625, 0.25, 0.625, 0.25, 0.625, 0.3125, 0.5625, 0.3125, 0.375, 0.3125, 0.4375, 0.3125, 0.4375, 0.375, 0.375, 0.375, 0.375, 0.25, 0.4375, 0.25, 0.4375, 0.3125, 0.375, 0.3125, 0.4375, 0.25, 0.5, 0.25, 0.5, 0.3125, 0.4375, 0.3125, 0.375, 0.4375, 0.4375, 0.4375, 0.4375, 0.5, 0.375, 0.5, 0.375, 0.375, 0.4375, 0.375, 0.4375, 0.4375, 0.375, 0.4375, 0.4375, 0.375, 0.5, 0.375, 0.5, 0.4375, 0.4375, 0.4375, 0.5, 0.5625, 0.5625, 0.5625, 0.5625, 0.625, 0.5, 0.625, 0.5, 0.5, 0.5625, 0.5, 0.5625, 0.5625, 0.5, 0.5625, 0.5625, 0.5, 0.625, 0.5, 0.625, 0.5625, 0.5625, 0.5625, 0.375, 0.5625, 0.4375, 0.5625, 0.4375, 0.625, 0.375, 0.625, 0.375, 0.5, 0.4375, 0.5, 0.4375, 0.5625, 0.375, 0.5625, 0.4375, 0.5, 0.5, 0.5, 0.5, 0.5625, 0.4375, 0.5625, 0.375, 0.6875, 0.4375, 0.6875, 0.4375, 0.75, 0.375, 0.75, 0.375, 0.625, 0.4375, 0.625, 0.4375, 0.6875, 0.375, 0.6875, 0.4375, 0.625, 0.5, 0.625, 0.5, 0.6875, 0.4375, 0.6875, 0.5, 0.9744, 0.4503, 0.9744, 0.4503, 0.9744, 0.5, 0.9744, 0.5, 0.9744, 0.4503, 0.9744, 0.4503, 0.9744, 0.5, 0.9744, 0.4503, 0.9744, 0.4006, 0.9744, 0.4006, 0.9744, 0.4503, 0.9744, 0.5994, 0.9744, 0.5497, 0.9744, 0.5497, 0.9744, 0.5994, 0.9744, 0.5994, 0.9744, 0.5497, 0.9744, 0.5497, 0.9744, 0.5994, 0.9744, 0.5497, 0.9744, 0.5, 0.9744, 0.5, 0.9744, 0.5497, 0.9744, 0.5994, 0.9744, 0.5497, 0.9744, 0.5497, 0.9744, 0.5994, 0.9744, 0.5994, 0.9744, 0.5497, 0.9744, 0.5497, 0.9744, 0.5994, 0.9744, 0.5497, 0.9744, 0.5, 0.9744, 0.5, 0.9744, 0.5497, 0.9744, 0.25, 0.5625, 0.3125, 0.5625, 0.3125, 0.625, 0.25, 0.625, 0.25, 0.5, 0.3125, 0.5, 0.3125, 0.5625, 0.25, 0.5625, 0.3125, 0.5, 0.375, 0.5, 0.375, 0.5625, 0.3125, 0.5625, 0.125, 0.5625, 0.1875, 0.5625, 0.1875, 0.625, 0.125, 0.625, 0.125, 0.5, 0.1875, 0.5, 0.1875, 0.5625, 0.125, 0.5625, 0.1875, 0.5, 0.25, 0.5, 0.25, 0.5625, 0.1875, 0.5625, 0.125, 0.6875, 0.1875, 0.6875, 0.1875, 0.75, 0.125, 0.75, 0.125, 0.625, 0.1875, 0.625, 0.1875, 0.6875, 0.125, 0.6875, 0.1875, 0.625, 0.25, 0.625, 0.25, 0.6875, 0.1875, 0.6875, 0.75, 0.5625, 0.8125, 0.5625, 0.8125, 0.625, 0.75, 0.625, 0.75, 0.5, 0.8125, 0.5, 0.8125, 0.5625, 0.75, 0.5625, 0.8125, 0.5, 0.875, 0.5, 0.875, 0.5625, 0.8125, 0.5625, 0.625, 0.5625, 0.6875, 0.5625, 0.6875, 0.625, 0.625, 0.625, 0.625, 0.5, 0.6875, 0.5, 0.6875, 0.5625, 0.625, 0.5625, 0.6875, 0.5, 0.75, 0.5, 0.75, 0.5625, 0.6875, 0.5625, 0.625, 0.6875, 0.6875, 0.6875, 0.6875, 0.75, 0.625, 0.75, 0.625, 0.625, 0.6875, 0.625, 0.6875, 0.6875, 0.625, 0.6875, 0.6875, 0.625, 0.75, 0.625, 0.75, 0.6875, 0.6875, 0.6875, 0.3942, 0.875, 0.3942, 0.9279, 0.3878, 0.9311, 0.3878, 0.875, 0.4006, 0.875, 0.4006, 0.9247, 0.3942, 0.9279, 0.3942, 0.875, 0.4006, 0.9247, 0.4006, 0.9744, 0.3942, 0.9808, 0.3942, 0.9279, 0.3942, 0.7692, 0.3942, 0.8221, 0.3878, 0.8189, 0.3878, 0.7628, 0.4006, 0.7756, 0.4006, 0.8253, 0.3942, 0.8221, 0.3942, 0.7692, 0.4006, 0.8253, 0.4006, 0.875, 0.3942, 0.875, 0.3942, 0.8221, 0.3814, 0.7564, 0.3814, 0.8157, 0.375, 0.8125, 0.375, 0.75, 0.3878, 0.7628, 0.3878, 0.8189, 0.3814, 0.8157, 0.3814, 0.7564, 0.3878, 0.8189, 0.3878, 0.875, 0.3814, 0.875, 0.3814, 0.8157, 0.5, 0.7692, 0.4471, 0.7692, 0.4439, 0.7628, 0.5, 0.7628, 0.5, 0.7756, 0.4503, 0.7756, 0.4471, 0.7692, 0.5, 0.7692, 0.4503, 0.7756, 0.4006, 0.7756, 0.3942, 0.7692, 0.4471, 0.7692, 0.6058, 0.7692, 0.5529, 0.7692, 0.5561, 0.7628, 0.6122, 0.7628, 0.5994, 0.7756, 0.5497, 0.7756, 0.5529, 0.7692, 0.6058, 0.7692, 0.5497, 0.7756, 0.5, 0.7756, 0.5, 0.7692, 0.5529, 0.7692, 0.6186, 0.7564, 0.5593, 0.7564, 0.5625, 0.75, 0.625, 0.75, 0.6122, 0.7628, 0.5561, 0.7628, 0.5593, 0.7564, 0.6186, 0.7564, 0.5561, 0.7628, 0.5, 0.7628, 0.5, 0.7564, 0.5593, 0.7564, 0.5, 0.9808, 0.5529, 0.9808, 0.5561, 0.9872, 0.5, 0.9872, 0.5, 0.9744, 0.5497, 0.9744, 0.5529, 0.9808, 0.5, 0.9808, 0.5497, 0.9744, 0.5994, 0.9744, 0.6058, 0.9808, 0.5529, 0.9808, 0.3942, 0.9808, 0.4471, 0.9808, 0.4439, 0.9872, 0.3878, 0.9872, 0.4006, 0.9744, 0.4503, 0.9744, 0.4471, 0.9808, 0.3942, 0.9808, 0.4503, 0.9744, 0.5, 0.9744, 0.5, 0.9808, 0.4471, 0.9808, 0.3814, 0.9936, 0.4407, 0.9936, 0.4375, 1.0, 0.375, 1.0, 0.3878, 0.9872, 0.4439, 0.9872, 0.4407, 0.9936, 0.3814, 0.9936, 0.4439, 0.9872, 0.5, 0.9872, 0.5, 0.9936, 0.4407, 0.9936, 0.6058, 0.875, 0.6058, 0.8221, 0.6122, 0.8189, 0.6122, 0.875, 0.5994, 0.875, 0.5994, 0.8253, 0.6058, 0.8221, 0.6058, 0.875, 0.5994, 0.8253, 0.5994, 0.7756, 0.6058, 0.7692, 0.6058, 0.8221, 0.6058, 0.9808, 0.6058, 0.9279, 0.6122, 0.9311, 0.6122, 0.9872, 0.5994, 0.9744, 0.5994, 0.9247, 0.6058, 0.9279, 0.6058, 0.9808, 0.5994, 0.9247, 0.5994, 0.875, 0.6058, 0.875, 0.6058, 0.9279, 0.6186, 0.9936, 0.6186, 0.9343, 0.625, 0.9375, 0.625, 1.0, 0.6122, 0.9872, 0.6122, 0.9311, 0.6186, 0.9343, 0.6186, 0.9936, 0.6122, 0.9311, 0.6122, 0.875, 0.6186, 0.875, 0.6186, 0.9343, 0.5, 0.8253, 0.5497, 0.8253, 0.5497, 0.875, 0.5, 0.875, 0.5, 0.7756, 0.5497, 0.7756, 0.5497, 0.8253, 0.5, 0.8253, 0.5497, 0.7756, 0.5994, 0.7756, 0.5994, 0.8253, 0.5497, 0.8253, 0.4006, 0.8253, 0.4503, 0.8253, 0.4503, 0.875, 0.4006, 0.875, 0.4006, 0.7756, 0.4503, 0.7756, 0.4503, 0.8253, 0.4006, 0.8253, 0.4503, 0.7756, 0.5, 0.7756, 0.5, 0.8253, 0.4503, 0.8253, 0.4006, 0.9247, 0.4503, 0.9247, 0.4503, 0.9744, 0.4006, 0.9744, 0.4006, 0.875, 0.4503, 0.875, 0.4503, 0.9247, 0.4006, 0.9247, 0.4503, 0.875, 0.5, 0.875, 0.5, 0.9247, 0.4503, 0.9247, 0.4006, 0.875, 0.4006, 0.8253, 0.4006, 0.8253, 0.4006, 0.875, 0.4006, 0.875, 0.4006, 0.8253, 0.4006, 0.8253, 0.4006, 0.875, 0.4006, 0.8253, 0.4006, 0.7756, 0.4006, 0.7756, 0.4006, 0.8253, 0.4006, 0.9744, 0.4006, 0.9247, 0.4006, 0.9247, 0.4006, 0.9744, 0.4006, 0.9744, 0.4006, 0.9247, 0.4006, 0.9247, 0.4006, 0.9744, 0.4006, 0.9247, 0.4006, 0.875, 0.4006, 0.875, 0.4006, 0.9247, 0.4006, 0.9744, 0.4006, 0.9247, 0.4006, 0.9247, 0.4006, 0.9744, 0.4006, 0.9744, 0.4006, 0.9247, 0.4006, 0.9247, 0.4006, 0.9744, 0.4006, 0.9247, 0.4006, 0.875, 0.4006, 0.875, 0.4006, 0.9247, 0.5994, 0.875, 0.5994, 0.9247, 0.5994, 0.9247, 0.5994, 0.875, 0.5994, 0.875, 0.5994, 0.9247, 0.5994, 0.9247, 0.5994, 0.875, 0.5994, 0.9247, 0.5994, 0.9744, 0.5994, 0.9744, 0.5994, 0.9247, 0.5994, 0.7756, 0.5994, 0.8253, 0.5994, 0.8253, 0.5994, 0.7756, 0.5994, 0.7756, 0.5994, 0.8253, 0.5994, 0.8253, 0.5994, 0.7756, 0.5994, 0.8253, 0.5994, 0.875, 0.5994, 0.875, 0.5994, 0.8253, 0.5994, 0.7756, 0.5994, 0.8253, 0.5994, 0.8253, 0.5994, 0.7756, 0.5994, 0.7756, 0.5994, 0.8253, 0.5994, 0.8253, 0.5994, 0.7756, 0.5994, 0.8253, 0.5994, 0.875, 0.5994, 0.875, 0.5994, 0.8253, 0.5, 0.7756, 0.5497, 0.7756, 0.5497, 0.7756, 0.5, 0.7756, 0.5, 0.7756, 0.5497, 0.7756, 0.5497, 0.7756, 0.5, 0.7756, 0.5497, 0.7756, 0.5994, 0.7756, 0.5994, 0.7756, 0.5497, 0.7756, 0.4006, 0.7756, 0.4503, 0.7756, 0.4503, 0.7756, 0.4006, 0.7756, 0.4006, 0.7756, 0.4503, 0.7756, 0.4503, 0.7756, 0.4006, 0.7756, 0.4503, 0.7756, 0.5, 0.7756, 0.5, 0.7756, 0.4503, 0.7756, 0.4006, 0.7756, 0.4503, 0.7756, 0.4503, 0.7756, 0.4006, 0.7756, 0.4006, 0.7756, 0.4503, 0.7756, 0.4503, 0.7756, 0.4006, 0.7756, 0.4503, 0.7756, 0.5, 0.7756, 0.5, 0.7756, 0.4503, 0.7756, 0.5, 0.7756, 0.5497, 0.7756, 0.5497, 0.7756, 0.5, 0.7756, 0.5, 0.7756, 0.5497, 0.7756, 0.5497, 0.7756, 0.5, 0.7756, 0.5497, 0.7756, 0.5994, 0.7756, 0.5994, 0.7756, 0.5497, 0.7756, 0.5994, 0.875, 0.5994, 0.9247, 0.5994, 0.9247, 0.5994, 0.875, 0.5994, 0.875, 0.5994, 0.9247, 0.5994, 0.9247, 0.5994, 0.875, 0.5994, 0.9247, 0.5994, 0.9744, 0.5994, 0.9744, 0.5994, 0.9247, 0.4006, 0.875, 0.4006, 0.8253, 0.4006, 0.8253, 0.4006, 0.875, 0.4006, 0.875, 0.4006, 0.8253, 0.4006, 0.8253, 0.4006, 0.875, 0.4006, 0.8253, 0.4006, 0.7756, 0.4006, 0.7756, 0.4006, 0.8253, 0.5, 0.9247, 0.5497, 0.9247, 0.5497, 0.9744, 0.5, 0.9744, 0.5, 0.875, 0.5497, 0.875, 0.5497, 0.9247, 0.5, 0.9247, 0.5497, 0.875, 0.5994, 0.875, 0.5994, 0.9247, 0.5497, 0.9247, 0.6186, 0.875, 0.6186, 0.8157, 0.625, 0.8125, 0.625, 0.875, 0.6122, 0.875, 0.6122, 0.8189, 0.6186, 0.8157, 0.6186, 0.875, 0.6122, 0.8189, 0.6122, 0.7628, 0.6186, 0.7564, 0.6186, 0.8157, 0.5, 0.9936, 0.5593, 0.9936, 0.5625, 1.0, 0.5, 1.0, 0.5, 0.9872, 0.5561, 0.9872, 0.5593, 0.9936, 0.5, 0.9936, 0.5561, 0.9872, 0.6122, 0.9872, 0.6186, 0.9936, 0.5593, 0.9936, 0.5, 0.7564, 0.4407, 0.7564, 0.4375, 0.75, 0.5, 0.75, 0.5, 0.7628, 0.4439, 0.7628, 0.4407, 0.7564, 0.5, 0.7564, 0.4439, 0.7628, 0.3878, 0.7628, 0.3814, 0.7564, 0.4407, 0.7564, 0.3814, 0.875, 0.3814, 0.9343, 0.375, 0.9375, 0.375, 0.875, 0.3878, 0.875, 0.3878, 0.9311, 0.3814, 0.9343, 0.3814, 0.875, 0.3878, 0.9311, 0.3878, 0.9872, 0.3814, 0.9936, 0.3814, 0.9343, 0.75, 0.6875, 0.8125, 0.6875, 0.8125, 0.75, 0.75, 0.75, 0.75, 0.625, 0.8125, 0.625, 0.8125, 0.6875, 0.75, 0.6875, 0.8125, 0.625, 0.875, 0.625, 0.875, 0.6875, 0.8125, 0.6875, 0.25, 0.6875, 0.3125, 0.6875, 0.3125, 0.75, 0.25, 0.75, 0.25, 0.625, 0.3125, 0.625, 0.3125, 0.6875, 0.25, 0.6875, 0.3125, 0.625, 0.375, 0.625, 0.375, 0.6875, 0.3125, 0.6875, 0.5, 0.9744, 0.4503, 0.9744, 0.4503, 0.9744, 0.5, 0.9744, 0.5, 0.9744, 0.4503, 0.9744, 0.4503, 0.9744, 0.5, 0.9744, 0.4503, 0.9744, 0.4006, 0.9744, 0.4006, 0.9744, 0.4503, 0.9744, 0.5, 0.6875, 0.5625, 0.6875, 0.5625, 0.75, 0.5, 0.75, 0.5, 0.625, 0.5625, 0.625, 0.5625, 0.6875, 0.5, 0.6875, 0.5625, 0.625, 0.625, 0.625, 0.625, 0.6875, 0.5625, 0.6875, 0.5, 0.4375, 0.5625, 0.4375, 0.5625, 0.5, 0.5, 0.5, 0.5, 0.375, 0.5625, 0.375, 0.5625, 0.4375, 0.5, 0.4375, 0.5625, 0.375, 0.625, 0.375, 0.625, 0.4375, 0.5625, 0.4375, 0.5, 0.1875, 0.5625, 0.1875, 0.5625, 0.25, 0.5, 0.25, 0.5, 0.125, 0.5625, 0.125, 0.5625, 0.1875, 0.5, 0.1875, 0.5625, 0.125, 0.625, 0.125, 0.625, 0.1875, 0.5625, 0.1875, 1.0, 0.5, 1.0, 1.0, 0.9688, 1.0, 0.9688, 0.5, 0.9688, 0.5, 0.9688, 1.0, 0.9375, 1.0, 0.9375, 0.5, 0.9375, 0.5, 0.9375, 1.0, 0.9062, 1.0, 0.9062, 0.5, 0.9062, 0.5, 0.9062, 1.0, 0.875, 1.0, 0.875, 0.5, 0.875, 0.5, 0.875, 1.0, 0.8438, 1.0, 0.8438, 0.5, 0.8438, 0.5, 0.8438, 1.0, 0.8125, 1.0, 0.8125, 0.5, 0.8125, 0.5, 0.8125, 1.0, 0.7812, 1.0, 0.7812, 0.5, 0.7812, 0.5, 0.7812, 1.0, 0.75, 1.0, 0.75, 0.5, 0.75, 0.5, 0.75, 1.0, 0.7188, 1.0, 0.7188, 0.5, 0.7188, 0.5, 0.7188, 1.0, 0.6875, 1.0, 0.6875, 0.5, 0.6875, 0.5, 0.6875, 1.0, 0.6562, 1.0, 0.6562, 0.5, 0.6562, 0.5, 0.6562, 1.0, 0.625, 1.0, 0.625, 0.5, 0.625, 0.5, 0.625, 1.0, 0.5938, 1.0, 0.5938, 0.5, 0.5938, 0.5, 0.5938, 1.0, 0.5625, 1.0, 0.5625, 0.5, 0.5625, 0.5, 0.5625, 1.0, 0.5312, 1.0, 0.5312, 0.5, 0.5312, 0.5, 0.5312, 1.0, 0.5, 1.0, 0.5, 0.5, 0.5, 0.5, 0.5, 1.0, 0.4688, 1.0, 0.4688, 0.5, 0.4688, 0.5, 0.4688, 1.0, 0.4375, 1.0, 0.4375, 0.5, 0.4375, 0.5, 0.4375, 1.0, 0.4062, 1.0, 0.4062, 0.5, 0.4062, 0.5, 0.4062, 1.0, 0.375, 1.0, 0.375, 0.5, 0.375, 0.5, 0.375, 1.0, 0.3438, 1.0, 0.3438, 0.5, 0.3438, 0.5, 0.3438, 1.0, 0.3125, 1.0, 0.3125, 0.5, 0.3125, 0.5, 0.3125, 1.0, 0.2812, 1.0, 0.2812, 0.5, 0.2812, 0.5, 0.2812, 1.0, 0.25, 1.0, 0.25, 0.5, 0.25, 0.5, 0.25, 1.0, 0.2188, 1.0, 0.2188, 0.5, 0.2188, 0.5, 0.2188, 1.0, 0.1875, 1.0, 0.1875, 0.5, 0.1875, 0.5, 0.1875, 1.0, 0.1562, 1.0, 0.1562, 0.5, 0.1562, 0.5, 0.1562, 1.0, 0.125, 1.0, 0.125, 0.5, 0.125, 0.5, 0.125, 1.0, 0.09375, 1.0, 0.09375, 0.5, 0.09375, 0.5, 0.09375, 1.0, 0.0625, 1.0, 0.0625, 0.5, 0.2968, 0.4854, 0.25, 0.49, 0.2032, 0.4854, 0.1582, 0.4717, 0.1167, 0.4496, 0.08029, 0.4197, 0.05045, 0.3833, 0.02827, 0.3418, 0.01461, 0.2968, 0.01, 0.25, 0.01461, 0.2032, 0.02827, 0.1582, 0.05045, 0.1167, 0.08029, 0.08029, 0.1167, 0.05045, 0.1582, 0.02827, 0.2032, 0.01461, 0.25, 0.01, 0.2968, 0.01461, 0.3418, 0.02827, 0.3833, 0.05045, 0.4197, 0.08029, 0.4496, 0.1167, 0.4717, 0.1582, 0.4854, 0.2032, 0.49, 0.25, 0.4854, 0.2968, 0.4717, 0.3418, 0.4496, 0.3833, 0.4197, 0.4197, 0.3833, 0.4496, 0.3418, 0.4717, 0.0625, 0.5, 0.0625, 1.0, 0.03125, 1.0, 0.03125, 0.5, 0.03125, 0.5, 0.03125, 1.0, 0.0, 1.0, 0.0, 0.5, 0.75, 0.49, 0.7968, 0.4854, 0.8418, 0.4717, 0.8833, 0.4496, 0.9197, 0.4197, 0.9496, 0.3833, 0.9717, 0.3418, 0.9854, 0.2968, 0.99, 0.25, 0.9854, 0.2032, 0.9717, 0.1582, 0.9496, 0.1167, 0.9197, 0.08029, 0.8833, 0.05045, 0.8418, 0.02827, 0.7968, 0.01461, 0.75, 0.01, 0.7032, 0.01461, 0.6582, 0.02827, 0.6167, 0.05045, 0.5803, 0.08029, 0.5504, 0.1167, 0.5283, 0.1582, 0.5146, 0.2032, 0.51, 0.25, 0.5146, 0.2968, 0.5283, 0.3418, 0.5504, 0.3833, 0.5803, 0.4197, 0.6167, 0.4496, 0.6582, 0.4717, 0.7032, 0.4854, 1.0, 0.5, 0.9688, 0.5, 0.9688, 1.0, 1.0, 1.0, 0.9688, 0.5, 0.9375, 0.5, 0.9375, 1.0, 0.9688, 1.0, 0.9375, 0.5, 0.9062, 0.5, 0.9062, 1.0, 0.9375, 1.0, 0.9062, 0.5, 0.875, 0.5, 0.875, 1.0, 0.9062, 1.0, 0.875, 0.5, 0.8438, 0.5, 0.8438, 1.0, 0.875, 1.0, 0.8438, 0.5, 0.8125, 0.5, 0.8125, 1.0, 0.8438, 1.0, 0.8125, 0.5, 0.7812, 0.5, 0.7812, 1.0, 0.8125, 1.0, 0.7812, 0.5, 0.75, 0.5, 0.75, 1.0, 0.7812, 1.0, 0.75, 0.5, 0.7188, 0.5, 0.7188, 1.0, 0.75, 1.0, 0.7188, 0.5, 0.6875, 0.5, 0.6875, 1.0, 0.7188, 1.0, 0.6875, 0.5, 0.6562, 0.5, 0.6562, 1.0, 0.6875, 1.0, 0.6562, 0.5, 0.625, 0.5, 0.625, 1.0, 0.6562, 1.0, 0.625, 0.5, 0.5938, 0.5, 0.5938, 1.0, 0.625, 1.0, 0.5938, 0.5, 0.5625, 0.5, 0.5625, 1.0, 0.5938, 1.0, 0.5625, 0.5, 0.5312, 0.5, 0.5312, 1.0, 0.5625, 1.0, 0.5312, 0.5, 0.5, 0.5, 0.5, 1.0, 0.5312, 1.0, 0.5, 0.5, 0.4688, 0.5, 0.4688, 1.0, 0.5, 1.0, 0.4688, 0.5, 0.4375, 0.5, 0.4375, 1.0, 0.4688, 1.0, 0.4375, 0.5, 0.4062, 0.5, 0.4062, 1.0, 0.4375, 1.0, 0.4062, 0.5, 0.375, 0.5, 0.375, 1.0, 0.4062, 1.0, 0.375, 0.5, 0.3438, 0.5, 0.3438, 1.0, 0.375, 1.0, 0.3438, 0.5, 0.3125, 0.5, 0.3125, 1.0, 0.3438, 1.0, 0.3125, 0.5, 0.2812, 0.5, 0.2812, 1.0, 0.3125, 1.0, 0.2812, 0.5, 0.25, 0.5, 0.25, 1.0, 0.2812, 1.0, 0.25, 0.5, 0.2188, 0.5, 0.2188, 1.0, 0.25, 1.0, 0.2188, 0.5, 0.1875, 0.5, 0.1875, 1.0, 0.2188, 1.0, 0.1875, 0.5, 0.1562, 0.5, 0.1562, 1.0, 0.1875, 1.0, 0.1562, 0.5, 0.125, 0.5, 0.125, 1.0, 0.1562, 1.0, 0.125, 0.5, 0.09375, 0.5, 0.09375, 1.0, 0.125, 1.0, 0.09375, 0.5, 0.0625, 0.5, 0.0625, 1.0, 0.09375, 1.0, 0.2968, 0.4854, 0.3418, 0.4717, 0.3833, 0.4496, 0.4197, 0.4197, 0.4496, 0.3833, 0.4717, 0.3418, 0.4854, 0.2968, 0.49, 0.25, 0.4854, 0.2032, 0.4717, 0.1582, 0.4496, 0.1167, 0.4197, 0.08029, 0.3833, 0.05045, 0.3418, 0.02827, 0.2968, 0.01461, 0.25, 0.01, 0.2032, 0.01461, 0.1582, 0.02827, 0.1167, 0.05045, 0.08029, 0.08029, 0.05045, 0.1167, 0.02827, 0.1582, 0.01461, 0.2032, 0.01, 0.25, 0.01461, 0.2968, 0.02827, 0.3418, 0.05045, 0.3833, 0.08029, 0.4197, 0.1167, 0.4496, 0.1582, 0.4717, 0.2032, 0.4854, 0.25, 0.49, 0.0625, 0.5, 0.03125, 0.5, 0.03125, 1.0, 0.0625, 1.0, 0.03125, 0.5, 0.0, 0.5, 0.0, 1.0, 0.03125, 1.0, 0.75, 0.49, 0.7032, 0.4854, 0.6582, 0.4717, 0.6167, 0.4496, 0.5803, 0.4197, 0.5504, 0.3833, 0.5283, 0.3418, 0.5146, 0.2968, 0.51, 0.25, 0.5146, 0.2032, 0.5283, 0.1582, 0.5504, 0.1167, 0.5803, 0.08029, 0.6167, 0.05045, 0.6582, 0.02827, 0.7032, 0.01461, 0.75, 0.01, 0.7968, 0.01461, 0.8418, 0.02827, 0.8833, 0.05045, 0.9197, 0.08029, 0.9496, 0.1167, 0.9717, 0.1582, 0.9854, 0.2032, 0.99, 0.25, 0.9854, 0.2968, 0.9717, 0.3418, 0.9496, 0.3833, 0.9197, 0.4197, 0.8833, 0.4496, 0.8418, 0.4717, 0.7968, 0.4854, 1.0, 0.5, 0.9688, 0.5, 0.9688, 1.0, 1.0, 1.0, 0.9688, 0.5, 0.9375, 0.5, 0.9375, 1.0, 0.9688, 1.0, 0.9375, 0.5, 0.9062, 0.5, 0.9062, 1.0, 0.9375, 1.0, 0.9062, 0.5, 0.875, 0.5, 0.875, 1.0, 0.9062, 1.0, 0.875, 0.5, 0.8438, 0.5, 0.8438, 1.0, 0.875, 1.0, 0.8438, 0.5, 0.8125, 0.5, 0.8125, 1.0, 0.8438, 1.0, 0.8125, 0.5, 0.7812, 0.5, 0.7812, 1.0, 0.8125, 1.0, 0.7812, 0.5, 0.75, 0.5, 0.75, 1.0, 0.7812, 1.0, 0.75, 0.5, 0.7188, 0.5, 0.7188, 1.0, 0.75, 1.0, 0.7188, 0.5, 0.6875, 0.5, 0.6875, 1.0, 0.7188, 1.0, 0.6875, 0.5, 0.6562, 0.5, 0.6562, 1.0, 0.6875, 1.0, 0.6562, 0.5, 0.625, 0.5, 0.625, 1.0, 0.6562, 1.0, 0.625, 0.5, 0.5938, 0.5, 0.5938, 1.0, 0.625, 1.0, 0.5938, 0.5, 0.5625, 0.5, 0.5625, 1.0, 0.5938, 1.0, 0.5625, 0.5, 0.5312, 0.5, 0.5312, 1.0, 0.5625, 1.0, 0.5312, 0.5, 0.5, 0.5, 0.5, 1.0, 0.5312, 1.0, 0.5, 0.5, 0.4688, 0.5, 0.4688, 1.0, 0.5, 1.0, 0.4688, 0.5, 0.4375, 0.5, 0.4375, 1.0, 0.4688, 1.0, 0.4375, 0.5, 0.4062, 0.5, 0.4062, 1.0, 0.4375, 1.0, 0.4062, 0.5, 0.375, 0.5, 0.375, 1.0, 0.4062, 1.0, 0.375, 0.5, 0.3438, 0.5, 0.3438, 1.0, 0.375, 1.0, 0.3438, 0.5, 0.3125, 0.5, 0.3125, 1.0, 0.3438, 1.0, 0.3125, 0.5, 0.2812, 0.5, 0.2812, 1.0, 0.3125, 1.0, 0.2812, 0.5, 0.25, 0.5, 0.25, 1.0, 0.2812, 1.0, 0.25, 0.5, 0.2188, 0.5, 0.2188, 1.0, 0.25, 1.0, 0.2188, 0.5, 0.1875, 0.5, 0.1875, 1.0, 0.2188, 1.0, 0.1875, 0.5, 0.1562, 0.5, 0.1562, 1.0, 0.1875, 1.0, 0.1562, 0.5, 0.125, 0.5, 0.125, 1.0, 0.1562, 1.0, 0.125, 0.5, 0.09375, 0.5, 0.09375, 1.0, 0.125, 1.0, 0.09375, 0.5, 0.0625, 0.5, 0.0625, 1.0, 0.09375, 1.0, 0.2968, 0.4854, 0.3418, 0.4717, 0.3833, 0.4496, 0.4197, 0.4197, 0.4496, 0.3833, 0.4717, 0.3418, 0.4854, 0.2968, 0.49, 0.25, 0.4854, 0.2032, 0.4717, 0.1582, 0.4496, 0.1167, 0.4197, 0.08029, 0.3833, 0.05045, 0.3418, 0.02827, 0.2968, 0.01461, 0.25, 0.01, 0.2032, 0.01461, 0.1582, 0.02827, 0.1167, 0.05045, 0.08029, 0.08029, 0.05045, 0.1167, 0.02827, 0.1582, 0.01461, 0.2032, 0.01, 0.25, 0.01461, 0.2968, 0.02827, 0.3418, 0.05045, 0.3833, 0.08029, 0.4197, 0.1167, 0.4496, 0.1582, 0.4717, 0.2032, 0.4854, 0.25, 0.49, 0.0625, 0.5, 0.03125, 0.5, 0.03125, 1.0, 0.0625, 1.0, 0.03125, 0.5, 0.0, 0.5, 0.0, 1.0, 0.03125, 1.0, 0.75, 0.49, 0.7032, 0.4854, 0.6582, 0.4717, 0.6167, 0.4496, 0.5803, 0.4197, 0.5504, 0.3833, 0.5283, 0.3418, 0.5146, 0.2968, 0.51, 0.25, 0.5146, 0.2032, 0.5283, 0.1582, 0.5504, 0.1167, 0.5803, 0.08029, 0.6167, 0.05045, 0.6582, 0.02827, 0.7032, 0.01461, 0.75, 0.01, 0.7968, 0.01461, 0.8418, 0.02827, 0.8833, 0.05045, 0.9197, 0.08029, 0.9496, 0.1167, 0.9717, 0.1582, 0.9854, 0.2032, 0.99, 0.25, 0.9854, 0.2968, 0.9717, 0.3418, 0.9496, 0.3833, 0.9197, 0.4197, 0.8833, 0.4496, 0.8418, 0.4717, 0.7968, 0.4854, 1.0, 0.5, 1.0, 1.0, 0.9688, 1.0, 0.9688, 0.5, 0.9688, 0.5, 0.9688, 1.0, 0.9375, 1.0, 0.9375, 0.5, 0.9375, 0.5, 0.9375, 1.0, 0.9062, 1.0, 0.9062, 0.5, 0.9062, 0.5, 0.9062, 1.0, 0.875, 1.0, 0.875, 0.5, 0.875, 0.5, 0.875, 1.0, 0.8438, 1.0, 0.8438, 0.5, 0.8438, 0.5, 0.8438, 1.0, 0.8125, 1.0, 0.8125, 0.5, 0.8125, 0.5, 0.8125, 1.0, 0.7812, 1.0, 0.7812, 0.5, 0.7812, 0.5, 0.7812, 1.0, 0.75, 1.0, 0.75, 0.5, 0.75, 0.5, 0.75, 1.0, 0.7188, 1.0, 0.7188, 0.5, 0.7188, 0.5, 0.7188, 1.0, 0.6875, 1.0, 0.6875, 0.5, 0.6875, 0.5, 0.6875, 1.0, 0.6562, 1.0, 0.6562, 0.5, 0.6562, 0.5, 0.6562, 1.0, 0.625, 1.0, 0.625, 0.5, 0.625, 0.5, 0.625, 1.0, 0.5938, 1.0, 0.5938, 0.5, 0.5938, 0.5, 0.5938, 1.0, 0.5625, 1.0, 0.5625, 0.5, 0.5625, 0.5, 0.5625, 1.0, 0.5312, 1.0, 0.5312, 0.5, 0.5312, 0.5, 0.5312, 1.0, 0.5, 1.0, 0.5, 0.5, 0.5, 0.5, 0.5, 1.0, 0.4688, 1.0, 0.4688, 0.5, 0.4688, 0.5, 0.4688, 1.0, 0.4375, 1.0, 0.4375, 0.5, 0.4375, 0.5, 0.4375, 1.0, 0.4062, 1.0, 0.4062, 0.5, 0.4062, 0.5, 0.4062, 1.0, 0.375, 1.0, 0.375, 0.5, 0.375, 0.5, 0.375, 1.0, 0.3438, 1.0, 0.3438, 0.5, 0.3438, 0.5, 0.3438, 1.0, 0.3125, 1.0, 0.3125, 0.5, 0.3125, 0.5, 0.3125, 1.0, 0.2812, 1.0, 0.2812, 0.5, 0.2812, 0.5, 0.2812, 1.0, 0.25, 1.0, 0.25, 0.5, 0.25, 0.5, 0.25, 1.0, 0.2188, 1.0, 0.2188, 0.5, 0.2188, 0.5, 0.2188, 1.0, 0.1875, 1.0, 0.1875, 0.5, 0.1875, 0.5, 0.1875, 1.0, 0.1562, 1.0, 0.1562, 0.5, 0.1562, 0.5, 0.1562, 1.0, 0.125, 1.0, 0.125, 0.5, 0.125, 0.5, 0.125, 1.0, 0.09375, 1.0, 0.09375, 0.5, 0.09375, 0.5, 0.09375, 1.0, 0.0625, 1.0, 0.0625, 0.5, 0.2968, 0.4854, 0.25, 0.49, 0.2032, 0.4854, 0.1582, 0.4717, 0.1167, 0.4496, 0.08029, 0.4197, 0.05045, 0.3833, 0.02827, 0.3418, 0.01461, 0.2968, 0.01, 0.25, 0.01461, 0.2032, 0.02827, 0.1582, 0.05045, 0.1167, 0.08029, 0.08029, 0.1167, 0.05045, 0.1582, 0.02827, 0.2032, 0.01461, 0.25, 0.01, 0.2968, 0.01461, 0.3418, 0.02827, 0.3833, 0.05045, 0.4197, 0.08029, 0.4496, 0.1167, 0.4717, 0.1582, 0.4854, 0.2032, 0.49, 0.25, 0.4854, 0.2968, 0.4717, 0.3418, 0.4496, 0.3833, 0.4197, 0.4197, 0.3833, 0.4496, 0.3418, 0.4717, 0.0625, 0.5, 0.0625, 1.0, 0.03125, 1.0, 0.03125, 0.5, 0.03125, 0.5, 0.03125, 1.0, 0.0, 1.0, 0.0, 0.5, 0.75, 0.49, 0.7968, 0.4854, 0.8418, 0.4717, 0.8833, 0.4496, 0.9197, 0.4197, 0.9496, 0.3833, 0.9717, 0.3418, 0.9854, 0.2968, 0.99, 0.25, 0.9854, 0.2032, 0.9717, 0.1582, 0.9496, 0.1167, 0.9197, 0.08029, 0.8833, 0.05045, 0.8418, 0.02827, 0.7968, 0.01461, 0.75, 0.01, 0.7032, 0.01461, 0.6582, 0.02827, 0.6167, 0.05045, 0.5803, 0.08029, 0.5504, 0.1167, 0.5283, 0.1582, 0.5146, 0.2032, 0.51, 0.25, 0.5146, 0.2968, 0.5283, 0.3418, 0.5504, 0.3833, 0.5803, 0.4197, 0.6167, 0.4496, 0.6582, 0.4717, 0.7032, 0.4854])
me_cube.materials.append(mat_material)
me_cube.materials.append(mat_material_001)
me_cube.use_remesh_preserve_volume = False
me_cube.use_remesh_preserve_attributes = False
me_cube.use_mirror_vertex_groups = False
me_cube.update()

# ---- objects
ob_cube = bpy.data.objects.new('Cube', me_cube)
ob_light = bpy.data.objects.new('Light', light_light)

# ---- transforms, parenting, visibility, modifiers, constraints
ob_cube.location = (0.0, 0.0, 0.0)
ob_cube.lock_rotations_4d = False
ob_cube.empty_display_type = 'ARROWS'
ob_cube.lineart.crease_threshold = 0.0
ob_light.location = (4.076, 1.005, 5.904)
ob_light.rotation_euler = (0.6503, 0.05522, 1.866)
ob_light.lock_rotations_4d = False
ob_light.empty_display_type = 'ARROWS'
ob_light.color = (0.0, 0.0, 0.0, 0.0)
ob_light.lineart.crease_threshold = 0.0

# ---- collection membership
col_collection.objects.link(ob_cube)
col_collection.objects.link(ob_light)

# ---- scene / render settings (as saved in the file)
scene.frame_start = 1; scene.frame_end = 250; scene.frame_set(1)
scene.render.engine = 'BLENDER_EEVEE_NEXT'
scene.cycles.use_denoising = False
scene.cycles.samples = 128
scene.cycles.sampling_pattern = 'TABULATED_SOBOL'
scene.cycles.use_adaptive_sampling = False
scene.cycles.use_light_tree = False
scene.view_settings.view_transform = 'Filmic'
bpy.context.view_layer.update()

# ---- added for rendering (the .blend has no active camera): camera
cam_auto = bpy.data.cameras.new('AutoCamera')
cam_auto.lens = 50.0
cam_auto.sensor_width = 36.0
cam_auto.clip_end = 1000.0
ob_auto_camera = bpy.data.objects.new('AutoCamera', cam_auto)
scene.collection.objects.link(ob_auto_camera)
ob_auto_camera.location = (4.18039, -5.01646, 4.69998)
ob_auto_camera.rotation_euler = (1.09748, -7.21219e-08, 0.694738)
scene.camera = ob_auto_camera
bpy.context.view_layer.update()
